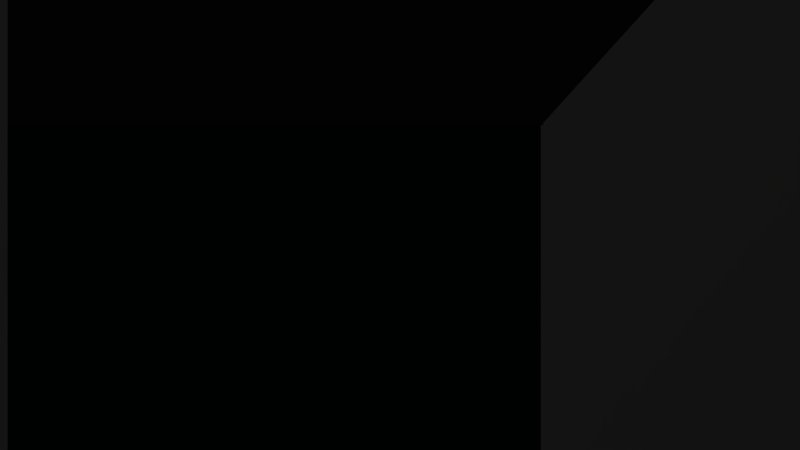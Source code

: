 # Source: pack_scene.blend  (saved by Blender 2.74.5; exported with 4.5.12 LTS)
import bpy
from mathutils import Matrix  # noqa: F401  (used for matrix-valued properties, if any)

bpy.ops.wm.read_factory_settings(use_empty=True)
scene = bpy.context.scene
scene.name = 'FunPack'

# ---- collections
col_collection_6 = bpy.data.collections.new('Collection 6'); scene.collection.children.link(col_collection_6)
col_collection_12 = bpy.data.collections.new('Collection 12'); scene.collection.children.link(col_collection_12)
col_collection_20 = bpy.data.collections.new('Collection 20'); scene.collection.children.link(col_collection_20)

# ---- materials (node trees are filled in below, after node groups)
mat_material_008 = bpy.data.materials.new('Material.008')
mat_material_008.alpha_threshold = 0.0
mat_material_008.use_transparent_shadow = False
mat_material_008.diffuse_color = (0.3324, 0.3324, 0.3324, 1.0)
mat_material_008.roughness = 0.5
mat_material_008.line_color = (0.0, 0.0, 0.0, 1.0)
mat_material_006 = bpy.data.materials.new('Material.006')
mat_material_006.alpha_threshold = 0.0
mat_material_006.use_transparent_shadow = False
mat_material_006.diffuse_color = (0.005383, 0.03156, 0.03445, 1.0)
mat_material_006.roughness = 0.5
mat_material_006.line_color = (0.0, 0.0, 0.0, 1.0)
mat_material = bpy.data.materials.new('Material')
mat_material.alpha_threshold = 0.0
mat_material.use_transparent_shadow = False
mat_material.diffuse_color = (0.8, 0.029, 0.0, 1.0)
mat_material.roughness = 0.5
mat_material.line_color = (0.0, 0.0, 0.0, 1.0)
mat_material_007 = bpy.data.materials.new('Material.007')
mat_material_007.alpha_threshold = 0.0
mat_material_007.use_transparent_shadow = False
mat_material_007.diffuse_color = (0.03881, 0.03523, 0.03069, 1.0)
mat_material_007.roughness = 0.5
mat_material_007.line_color = (0.0, 0.0, 0.0, 1.0)
mat_material_001 = bpy.data.materials.new('Material.001')
mat_material_001.alpha_threshold = 0.0
mat_material_001.use_transparent_shadow = False
mat_material_001.roughness = 0.5
mat_material_001.line_color = (0.0, 0.0, 0.0, 1.0)
mat_material_002 = bpy.data.materials.new('Material.002')
mat_material_002.alpha_threshold = 0.0
mat_material_002.use_transparent_shadow = False
mat_material_002.diffuse_color = (0.2466, 0.8, 0.2226, 1.0)
mat_material_002.roughness = 0.5
mat_material_002.line_color = (0.0, 0.0, 0.0, 1.0)
mat_material_004 = bpy.data.materials.new('Material.004')
mat_material_004.alpha_threshold = 0.0
mat_material_004.use_transparent_shadow = False
mat_material_004.diffuse_color = (0.1681, 0.8, 0.0, 1.0)
mat_material_004.roughness = 0.5
mat_material_004.line_color = (0.0, 0.0, 0.0, 1.0)

# ---- material node trees

# ---- world
world_world_003 = bpy.data.worlds.new('World.003'); scene.world = world_world_003
world_world_003.color = (0.0, 0.0, 0.0)
world_world_003.use_sun_shadow = False
world_world_003.sun_shadow_jitter_overblur = 0.0
world_world_003.cycles.sampling_method = 'MANUAL'
world_world_003.cycles.sample_map_resolution = 256

# ---- cameras
cam_camera = bpy.data.cameras.new('Camera')
cam_camera.type = 'ORTHO'
cam_camera.clip_end = 100.0
cam_camera.lens = 35.0
cam_camera.sensor_width = 32.0
cam_camera.sensor_height = 18.0
cam_camera.ortho_scale = 1.5
cam_camera.show_passepartout = False
cam_camera.dof.focus_distance = 0.0
cam_camera.dof.aperture_fstop = 128.0

# ---- lights
light_point_001 = bpy.data.lights.new('Point.001', 'SPOT')
light_point_001.transmission_factor = 0.0
light_point_001.use_shadow = False
light_point_001.energy = 100.0
light_point_001.shadow_buffer_clip_start = 0.5
light_point_001.shadow_soft_size = 0.1
light_point_001.shadow_maximum_resolution = 0.006
light_point_001.use_absolute_resolution = True
light_point_001.cycles.use_multiple_importance_sampling = False

# ---- meshes
me_cube_000 = bpy.data.meshes.new('Cube.000')
me_cube_000.from_pydata([(-3.0, -3.0, -1.0), (-3.0, 3.0, -1.0), (3.0, 3.0, -1.0), (3.0, -3.0, -1.0), (-3.0, -3.0, 1.0), (-3.0, 3.0, 1.0), (3.0, 3.0, 1.0), (3.0, -3.0, 1.0)], [], [(4, 5, 1, 0), (5, 6, 2, 1), (6, 7, 3, 2), (7, 4, 0, 3), (0, 1, 2, 3), (7, 6, 5, 4)])
me_cube_000.materials.append(mat_material_008)
me_cube_000.use_remesh_preserve_volume = False
me_cube_000.use_remesh_preserve_attributes = False
me_cube_000.use_mirror_vertex_groups = False
me_cube_000.update()
me_cube_001 = bpy.data.meshes.new('Cube.001')
me_cube_001.from_pydata([(-1.0, -1.0, -1.0), (-1.0, 1.0, -1.0), (1.0, 1.0, -1.0), (1.0, -1.0, -1.0), (-1.0, -1.0, 1.0), (-1.0, 1.0, 1.0), (1.0, 1.0, 1.0), (1.0, -1.0, 1.0)], [], [(4, 5, 1, 0), (5, 6, 2, 1), (6, 7, 3, 2), (7, 4, 0, 3), (0, 1, 2, 3), (7, 6, 5, 4)])
me_cube_001.materials.append(mat_material_008)
me_cube_001.use_remesh_preserve_volume = False
me_cube_001.use_remesh_preserve_attributes = False
me_cube_001.use_mirror_vertex_groups = False
me_cube_001.update()
me_plane = bpy.data.meshes.new('Plane')
me_plane.from_pydata([(-2.696, 8.432e-06, 0.4953), (0.5391, 0.0, 0.4953), (-2.696, 8.432e-06, -2.477), (0.5391, 0.0, -2.477)], [], [(0, 2, 3, 1)])
me_plane.materials.append(mat_material_006)
me_plane.use_remesh_preserve_volume = False
me_plane.use_remesh_preserve_attributes = False
me_plane.use_mirror_vertex_groups = False
me_plane.update()
me_cube_005 = bpy.data.meshes.new('Cube.005')
me_cube_005.from_pydata([(-1.0, -1.478, -3.0), (-1.0, 1.478, -3.0), (1.0, 1.478, -3.0), (1.0, -1.478, -3.0), (-1.0, -1.478, 3.0), (-1.0, 1.478, 3.0), (1.0, 1.478, 3.0), (1.0, -1.478, 3.0)], [], [(4, 5, 1, 0), (5, 6, 2, 1), (6, 7, 3, 2), (7, 4, 0, 3), (0, 1, 2, 3), (7, 6, 5, 4)])
_ca = me_cube_005.color_attributes.new('Col', 'BYTE_COLOR', 'CORNER')
_ca.data.foreach_set('color', [1.0, 1.0, 1.0, 1.0, 1.0, 1.0, 1.0, 1.0, 1.0, 1.0, 1.0, 1.0, 1.0, 1.0, 1.0, 1.0, 1.0, 1.0, 1.0, 1.0, 1.0, 1.0, 1.0, 1.0, 1.0, 1.0, 1.0, 1.0, 1.0, 1.0, 1.0, 1.0, 1.0, 1.0, 1.0, 1.0, 1.0, 1.0, 1.0, 1.0, 1.0, 1.0, 1.0, 1.0, 1.0, 1.0, 1.0, 1.0, 1.0, 1.0, 1.0, 1.0, 1.0, 1.0, 1.0, 1.0, 1.0, 1.0, 1.0, 1.0, 1.0, 1.0, 1.0, 1.0, 1.0, 1.0, 1.0, 1.0, 1.0, 1.0, 1.0, 1.0, 1.0, 1.0, 1.0, 1.0, 1.0, 1.0, 1.0, 1.0, 1.0, 1.0, 1.0, 1.0, 1.0, 1.0, 1.0, 1.0, 1.0, 1.0, 1.0, 1.0, 1.0, 1.0, 1.0, 1.0])
me_cube_005.materials.append(mat_material_008)
me_cube_005.use_remesh_preserve_volume = False
me_cube_005.use_remesh_preserve_attributes = False
me_cube_005.use_mirror_vertex_groups = False
me_cube_005.update()
me_cube_010 = bpy.data.meshes.new('Cube.010')
me_cube_010.from_pydata([(-0.01027, -0.007264, 6.789e-10), (-0.01027, 0.007264, 1.308e-09), (-3.775e-09, 0.007264, -0.01027), (-2.517e-09, -0.007264, -0.01027), (3.775e-09, -0.007264, 0.01027), (2.517e-09, 0.007264, 0.01027), (0.01027, 0.007264, -5.613e-09), (0.01027, -0.007264, -6.242e-09), (-0.02428, -0.001975, 0.02707), (-0.02428, 0.001975, 0.02707), (-0.02707, 0.001975, 0.02428), (-0.02707, -0.001975, 0.02428), (0.02707, 0.001975, -0.02428), (0.02707, -0.001975, -0.02428), (0.02428, -0.001975, -0.02707), (0.02428, 0.001975, -0.02707), (-0.02707, -0.001975, -0.02428), (-0.02707, 0.001975, -0.02428), (-0.02428, 0.001975, -0.02707), (-0.02428, -0.001975, -0.02707), (0.02707, -0.001975, 0.02428), (0.02707, 0.001975, 0.02428), (0.02428, 0.001975, 0.02707), (0.02428, -0.001975, 0.02707)], [], [(5, 6, 2, 1), (7, 4, 0, 3), (8, 9, 10, 11), (5, 9, 8, 4), (1, 10, 9, 5), (0, 11, 10, 1), (4, 8, 11, 0), (12, 13, 14, 15), (7, 13, 12, 6), (3, 14, 13, 7), (2, 15, 14, 3), (6, 12, 15, 2), (16, 17, 18, 19), (1, 17, 16, 0), (2, 18, 17, 1), (3, 19, 18, 2), (0, 16, 19, 3), (20, 21, 22, 23), (6, 21, 20, 7), (5, 22, 21, 6), (4, 23, 22, 5), (7, 20, 23, 4)])
me_cube_010.materials.append(mat_material)
me_cube_010.use_remesh_preserve_volume = False
me_cube_010.use_remesh_preserve_attributes = False
me_cube_010.use_mirror_vertex_groups = False
me_cube_010.update()
me_plane_002 = bpy.data.meshes.new('Plane.002')
me_plane_002.from_pydata([(-1.339, -0.01616, -2.365), (1.339, -0.01616, -2.365), (-1.339, -0.01616, 2.365), (1.339, -0.01616, 2.365)], [], [(0, 1, 3, 2)])
me_plane_002.materials.append(mat_material_007)
me_plane_002.use_remesh_preserve_volume = False
me_plane_002.use_remesh_preserve_attributes = False
me_plane_002.use_mirror_vertex_groups = False
me_plane_002.update()
me_cube_007 = bpy.data.meshes.new('Cube.007')
me_cube_007.from_pydata([(-0.5566, -0.5566, -0.5566), (-0.5566, 0.5566, -0.5566), (0.5566, 0.5566, -0.5566), (0.5566, -0.5566, -0.5566), (-0.5566, -0.5566, 0.5566), (-0.5566, 0.5566, 0.5566), (0.5566, 0.5566, 0.5566), (0.5566, -0.5566, 0.5566), (-0.07853, -0.7124, -0.07853), (-0.07853, -0.5553, -0.07853), (0.07853, -0.5553, -0.07853), (0.07853, -0.7124, -0.07853), (-0.07853, -0.7124, 0.07853), (-0.07853, -0.5553, 0.07853), (0.07853, -0.5553, 0.07853), (0.07853, -0.7124, 0.07853), (-0.4079, -0.7124, 0.07853), (-0.4079, -0.5553, 0.07853), (-0.4079, -0.5553, -0.07853), (-0.4079, -0.7124, -0.07853), (0.4079, -0.5553, 0.07853), (0.4079, -0.7124, 0.07853), (0.4079, -0.7124, -0.07853), (0.4079, -0.5553, -0.07853), (-0.07853, -0.7124, -0.4079), (-0.07853, -0.5553, -0.4079), (0.07853, -0.5553, -0.4079), (0.07853, -0.7124, -0.4079), (0.07853, -0.7124, 0.4079), (0.07853, -0.5553, 0.4079), (-0.07853, -0.5553, 0.4079), (-0.07853, -0.7124, 0.4079)], [], [(4, 5, 1, 0), (5, 6, 2, 1), (6, 7, 3, 2), (7, 4, 0, 3), (0, 1, 2, 3), (7, 6, 5, 4), (13, 14, 10, 9), (15, 12, 8, 11), (16, 17, 18, 19), (13, 17, 16, 12), (9, 18, 17, 13), (8, 19, 18, 9), (12, 16, 19, 8), (20, 21, 22, 23), (15, 21, 20, 14), (11, 22, 21, 15), (10, 23, 22, 11), (14, 20, 23, 10), (24, 25, 26, 27), (9, 25, 24, 8), (10, 26, 25, 9), (11, 27, 26, 10), (8, 24, 27, 11), (28, 29, 30, 31), (14, 29, 28, 15), (13, 30, 29, 14), (12, 31, 30, 13), (15, 28, 31, 12)])
me_cube_007.polygons.foreach_set('material_index', [0, 0, 0, 0, 0, 0, 1, 1, 1, 1, 1, 1, 1, 1, 1, 1, 1, 1, 1, 1, 1, 1, 1, 1, 1, 1, 1, 1])
me_cube_007.materials.append(mat_material_001)
me_cube_007.materials.append(mat_material_002)
me_cube_007.use_remesh_preserve_volume = False
me_cube_007.use_remesh_preserve_attributes = False
me_cube_007.use_mirror_vertex_groups = False
me_cube_007.update()
me_cube_006 = bpy.data.meshes.new('Cube.006')
me_cube_006.from_pydata([(-0.5566, -0.5566, -0.5566), (-0.5566, 0.5566, -0.5566), (0.5566, 0.5566, -0.5566), (0.5566, -0.5566, -0.5566), (-0.5566, -0.5566, 0.5566), (-0.5566, 0.5566, 0.5566), (0.5566, 0.5566, 0.5566), (0.5566, -0.5566, 0.5566), (-0.07853, -0.7124, -0.07853), (-0.07853, -0.5553, -0.07853), (0.07853, -0.5553, -0.07853), (0.07853, -0.7124, -0.07853), (-0.07853, -0.7124, 0.07853), (-0.07853, -0.5553, 0.07853), (0.07853, -0.5553, 0.07853), (0.07853, -0.7124, 0.07853), (-0.4079, -0.7124, 0.07853), (-0.4079, -0.5553, 0.07853), (-0.4079, -0.5553, -0.07853), (-0.4079, -0.7124, -0.07853), (0.4079, -0.5553, 0.07853), (0.4079, -0.7124, 0.07853), (0.4079, -0.7124, -0.07853), (0.4079, -0.5553, -0.07853)], [], [(4, 5, 1, 0), (5, 6, 2, 1), (6, 7, 3, 2), (7, 4, 0, 3), (0, 1, 2, 3), (7, 6, 5, 4), (13, 14, 10, 9), (15, 12, 8, 11), (16, 17, 18, 19), (13, 17, 16, 12), (9, 18, 17, 13), (8, 19, 18, 9), (12, 16, 19, 8), (20, 21, 22, 23), (15, 21, 20, 14), (11, 22, 21, 15), (10, 23, 22, 11), (14, 20, 23, 10), (15, 14, 13, 12), (8, 9, 10, 11)])
me_cube_006.polygons.foreach_set('material_index', [0, 0, 0, 0, 0, 0, 1, 1, 1, 1, 1, 1, 1, 1, 1, 1, 1, 1, 1, 1])
me_cube_006.materials.append(mat_material_001)
me_cube_006.materials.append(mat_material_004)
me_cube_006.use_remesh_preserve_volume = False
me_cube_006.use_remesh_preserve_attributes = False
me_cube_006.use_mirror_vertex_groups = False
me_cube_006.update()
me_cube_003 = bpy.data.meshes.new('Cube.003')
me_cube_003.from_pydata([(-0.5566, -0.5566, -0.5566), (-0.5566, 0.5566, -0.5566), (0.5566, 0.5566, -0.5566), (0.5566, -0.5566, -0.5566), (-0.5566, -0.5566, 0.5566), (-0.5566, 0.5566, 0.5566), (0.5566, 0.5566, 0.5566), (0.5566, -0.5566, 0.5566), (-0.1392, -0.7124, -0.4199), (-0.1392, -0.5553, -0.4199), (0.08138, -0.5553, 0.02522), (0.08138, -0.7124, 0.02522), (-0.1771, -0.7124, -0.1869), (-0.1771, -0.5553, -0.1869), (0.03183, -0.5553, 0.1743), (0.03183, -0.7124, 0.1743), (-0.4079, -0.7124, 0.07853), (-0.4079, -0.5553, 0.07853), (-0.4079, -0.5553, -0.07853), (-0.4079, -0.7124, -0.07853), (0.3443, -0.5553, 0.2782), (0.3443, -0.7124, 0.2782), (0.3939, -0.7124, 0.1291), (0.3939, -0.5553, 0.1291)], [], [(4, 5, 1, 0), (5, 6, 2, 1), (6, 7, 3, 2), (7, 4, 0, 3), (0, 1, 2, 3), (7, 6, 5, 4), (13, 14, 10, 9), (15, 12, 8, 11), (16, 17, 18, 19), (13, 17, 16, 12), (9, 18, 17, 13), (8, 19, 18, 9), (12, 16, 19, 8), (20, 21, 22, 23), (15, 21, 20, 14), (11, 22, 21, 15), (10, 23, 22, 11), (14, 20, 23, 10), (15, 14, 13, 12), (8, 9, 10, 11)])
me_cube_003.polygons.foreach_set('material_index', [0, 0, 0, 0, 0, 0, 1, 1, 1, 1, 1, 1, 1, 1, 1, 1, 1, 1, 1, 1])
me_cube_003.materials.append(mat_material_001)
me_cube_003.materials.append(mat_material_004)
me_cube_003.use_remesh_preserve_volume = False
me_cube_003.use_remesh_preserve_attributes = False
me_cube_003.use_mirror_vertex_groups = False
me_cube_003.update()
me_cube_004 = bpy.data.meshes.new('Cube.004')
me_cube_004.from_pydata([(-0.5566, -0.5566, -0.5566), (-0.5566, 0.5566, -0.5566), (0.5566, 0.5566, -0.5566), (0.5566, -0.5566, -0.5566), (-0.5566, -0.5566, 0.5566), (-0.5566, 0.5566, 0.5566), (0.5566, 0.5566, 0.5566), (0.5566, -0.5566, 0.5566), (-0.07853, -0.7124, -0.07853), (-0.07853, -0.5553, -0.07853), (0.07853, -0.5553, -0.07853), (0.07853, -0.7124, -0.07853), (-0.07853, -0.7124, 0.07853), (-0.07853, -0.5553, 0.07853), (0.07853, -0.5553, 0.07853), (0.07853, -0.7124, 0.07853), (-0.4079, -0.7124, 0.07853), (-0.4079, -0.5553, 0.07853), (-0.4079, -0.5553, -0.07853), (-0.4079, -0.7124, -0.07853), (0.4079, -0.5553, 0.07853), (0.4079, -0.7124, 0.07853), (0.4079, -0.7124, -0.07853), (0.4079, -0.5553, -0.07853)], [], [(4, 5, 1, 0), (5, 6, 2, 1), (6, 7, 3, 2), (7, 4, 0, 3), (0, 1, 2, 3), (7, 6, 5, 4), (13, 14, 10, 9), (15, 12, 8, 11), (16, 17, 18, 19), (13, 17, 16, 12), (9, 18, 17, 13), (8, 19, 18, 9), (12, 16, 19, 8), (20, 21, 22, 23), (15, 21, 20, 14), (11, 22, 21, 15), (10, 23, 22, 11), (14, 20, 23, 10), (15, 14, 13, 12), (8, 9, 10, 11)])
me_cube_004.polygons.foreach_set('material_index', [0, 0, 0, 0, 0, 0, 1, 1, 1, 1, 1, 1, 1, 1, 1, 1, 1, 1, 1, 1])
me_cube_004.materials.append(mat_material_001)
me_cube_004.materials.append(mat_material_004)
me_cube_004.use_remesh_preserve_volume = False
me_cube_004.use_remesh_preserve_attributes = False
me_cube_004.use_mirror_vertex_groups = False
me_cube_004.update()
me_cube_002 = bpy.data.meshes.new('Cube.002')
me_cube_002.from_pydata([(-0.5566, -0.5566, -0.5566), (-0.5566, 0.5566, -0.5566), (0.5566, 0.5566, -0.5566), (0.5566, -0.5566, -0.5566), (-0.5566, -0.5566, 0.5566), (-0.5566, 0.5566, 0.5566), (0.5566, 0.5566, 0.5566), (0.5566, -0.5566, 0.5566), (-0.07853, -0.7124, -0.07853), (-0.07853, -0.5553, -0.07853), (0.07853, -0.5553, -0.07853), (0.07853, -0.7124, -0.07853), (-0.07853, -0.7124, 0.07853), (-0.07853, -0.5553, 0.07853), (0.07853, -0.5553, 0.07853), (0.07853, -0.7124, 0.07853), (-0.4079, -0.7124, 0.07853), (-0.4079, -0.5553, 0.07853), (-0.4079, -0.5553, -0.07853), (-0.4079, -0.7124, -0.07853), (0.4079, -0.5553, 0.07853), (0.4079, -0.7124, 0.07853), (0.4079, -0.7124, -0.07853), (0.4079, -0.5553, -0.07853), (-0.07853, -0.7124, -0.4079), (-0.07853, -0.5553, -0.4079), (0.07853, -0.5553, -0.4079), (0.07853, -0.7124, -0.4079), (0.07853, -0.7124, 0.4079), (0.07853, -0.5553, 0.4079), (-0.07853, -0.5553, 0.4079), (-0.07853, -0.7124, 0.4079)], [], [(4, 5, 1, 0), (5, 6, 2, 1), (6, 7, 3, 2), (7, 4, 0, 3), (0, 1, 2, 3), (7, 6, 5, 4), (13, 14, 10, 9), (15, 12, 8, 11), (16, 17, 18, 19), (13, 17, 16, 12), (9, 18, 17, 13), (8, 19, 18, 9), (12, 16, 19, 8), (20, 21, 22, 23), (15, 21, 20, 14), (11, 22, 21, 15), (10, 23, 22, 11), (14, 20, 23, 10), (24, 25, 26, 27), (9, 25, 24, 8), (10, 26, 25, 9), (11, 27, 26, 10), (8, 24, 27, 11), (28, 29, 30, 31), (14, 29, 28, 15), (13, 30, 29, 14), (12, 31, 30, 13), (15, 28, 31, 12)])
me_cube_002.polygons.foreach_set('material_index', [0, 0, 0, 0, 0, 0, 1, 1, 1, 1, 1, 1, 1, 1, 1, 1, 1, 1, 1, 1, 1, 1, 1, 1, 1, 1, 1, 1])
me_cube_002.materials.append(mat_material_001)
me_cube_002.materials.append(mat_material_002)
me_cube_002.use_remesh_preserve_volume = False
me_cube_002.use_remesh_preserve_attributes = False
me_cube_002.use_mirror_vertex_groups = False
me_cube_002.update()
me_plane_003 = bpy.data.meshes.new('Plane.003')
me_plane_003.from_pydata([(0.03489, -1.0, 0.0), (0.03489, 1.0, 0.0), (0.03489, -1.0, 0.0049), (0.03489, 1.0, 0.0049)], [], [(0, 1, 3, 2)])
me_plane_003.materials.append(mat_material)
me_plane_003.use_remesh_preserve_volume = False
me_plane_003.use_remesh_preserve_attributes = False
me_plane_003.use_mirror_vertex_groups = False
me_plane_003.update()

# ---- curves / text
txt_text_001 = bpy.data.curves.new('Text.001', 'FONT')
txt_text_001.dimensions = '2D'
txt_text_001.body = "space size\n\nmargin\n\napply to\nUV's"
txt_text_001.use_path_clamp = True
txt_text_001.bevel_resolution = 0
txt_text_001.size = 0.1
txt_text = bpy.data.curves.new('Text', 'FONT')
txt_text.dimensions = '2D'
txt_text.body = "ctrl+click to move object up\ndrag to move objects\n+ -  to scale all \n\n\nget into the UV layout!\nconfirm!\ntake a coffee! (takes long time \nto apply now)\n\nthis is just a fun prototype,\n it doesn't apply UVs yet"
txt_text.use_path_clamp = True
txt_text.bevel_resolution = 0
txt_text.size = 0.1

# ---- objects
ob_point = bpy.data.objects.new('Point', light_point_001)
ob_cube_009 = bpy.data.objects.new('Cube.009', me_cube_000)
ob_ssize = bpy.data.objects.new('ssize', me_cube_001)
ob_cube_012 = bpy.data.objects.new('Cube.012', me_cube_001)
ob_plane = bpy.data.objects.new('Plane', me_plane)
ob_cube_007 = bpy.data.objects.new('Cube.007', me_cube_005)
ob_target = bpy.data.objects.new('target', me_cube_010)
ob_plane_001 = bpy.data.objects.new('Plane.001', me_plane_002)
ob_camera = bpy.data.objects.new('Camera', cam_camera)
ob_empty = bpy.data.objects.new('Empty', None)
ob_text_001 = bpy.data.objects.new('Text.001', txt_text_001)
ob_text = bpy.data.objects.new('Text', txt_text)
ob_cube_003 = bpy.data.objects.new('Cube.003', me_cube_007)
ob_cube_001 = bpy.data.objects.new('Cube.001', me_cube_006)
ob_cube_011 = bpy.data.objects.new('Cube.011', me_cube_003)
ob_cube_002 = bpy.data.objects.new('Cube.002', me_cube_004)
ob_cube = bpy.data.objects.new('Cube', me_cube_002)
ob_top = bpy.data.objects.new('top', me_plane_003)

# ---- transforms, parenting, visibility, modifiers, constraints
ob_point.location = (-2.746, -7.801, 6.441)
ob_point.rotation_euler = (0.8686, 0.2568, -0.7096)
ob_point.lineart.crease_threshold = 0.0
ob_cube_009.location = (0.7807, 0.9197, -1.0)
ob_cube_009.rotation_euler = (0.0, -0.0, -1.571)
ob_cube_009.lineart.crease_threshold = 0.0
ob_ssize.location = (2.0, 1.0, 0.0)
ob_ssize.rotation_euler = (0.0, -0.0, -1.571)
ob_ssize.lineart.crease_threshold = 0.0
ob_cube_012.parent = ob_ssize
ob_cube_012.matrix_parent_inverse = Matrix(((1.0, 0.0, 0.0, -0.0), (0.0, 1.0, 0.0, -2.0), (0.0, 0.0, 1.0, -0.0), (0.0, 0.0, 0.0, 1.0)))
ob_cube_012.location = (-5.51e-06, 2.416, 1.072)
ob_cube_012.rotation_euler = (0.8345, 3.359e-06, 7.226e-07)
ob_cube_012.lineart.crease_threshold = 0.0
ob_plane.parent = ob_ssize
ob_plane.matrix_parent_inverse = Matrix(((1.0, 0.0, 0.0, -0.0), (0.0, 1.0, 0.0, -2.0), (0.0, 0.0, 1.0, -0.0), (0.0, 0.0, 0.0, 1.0)))
ob_plane.location = (0.5434, 0.496, 0.4993)
ob_plane.rotation_euler = (0.0, -0.0, 1.571)
ob_plane.scale = (0.9274, 1.0, 1.009)
ob_plane.lineart.crease_threshold = 0.0
ob_cube_007.location = (-1.478, 0.9197, 0.0)
ob_cube_007.rotation_euler = (0.0, -0.0, -1.571)
ob_cube_007.color = (0.08558, 0.08558, 0.08558, 1.0)
ob_cube_007.lineart.crease_threshold = 0.0
ob_target.location = (-0.9087, 0.1968, 1.107)
ob_target.rotation_euler = (0.0, -0.0, 9.537e-07)
ob_target.lineart.crease_threshold = 0.0
ob_plane_001.location = (0.5532, 1.276, 0.7163)
ob_plane_001.rotation_euler = (0.0, -0.0, 6.283)
ob_plane_001.lineart.crease_threshold = 0.0
ob_camera.location = (0.735, -3.815, 0.8117)
ob_camera.rotation_euler = (1.571, -0.0, 6.283)
ob_camera.scale = (1.0, 1.0, 1.0)
ob_camera.lineart.crease_threshold = 0.0
ob_empty.parent = ob_camera
ob_empty.matrix_parent_inverse = Matrix(((-4.143e-06, 1.0, 0.0, -0.735), (8.792e-07, 3.638e-12, 1.0, -0.8118), (1.0, 4.152e-06, -8.782e-07, -3.815), (0.0, 0.0, 0.0, 1.0)))
ob_empty.location = (1.239, -0.199, 1.477)
ob_empty.rotation_euler = (0.0, 0.0, 1.571)
ob_empty.scale = (0.3523, 0.3523, 0.3523)
ob_empty.empty_image_offset = (0.0, 0.0)
ob_empty.lineart.crease_threshold = 0.0
ob_text_001.parent = ob_empty
ob_text_001.matrix_parent_inverse = Matrix(((-2.408e-06, 2.838, 0.0, 1.603), (-2.838, -2.493e-06, 0.0, 3.518), (-2.855e-07, 2.722e-13, 2.838, -4.789), (0.0, 0.0, 0.0, 1.0)))
ob_text_001.location = (1.133, -1.035, 1.734)
ob_text_001.rotation_euler = (1.571, 0.0, 1.571)
ob_text_001.scale = (0.6723, 0.6723, 0.6723)
ob_text_001.lineart.crease_threshold = 0.0
ob_text.parent = ob_empty
ob_text.matrix_parent_inverse = Matrix(((-2.408e-06, 2.838, 0.0, 1.603), (-2.838, -2.493e-06, 0.0, 3.518), (-2.855e-07, 2.722e-13, 2.838, -4.789), (0.0, 0.0, 0.0, 1.0)))
ob_text.location = (1.133, -1.103, 0.8492)
ob_text.rotation_euler = (1.571, 0.0, 1.571)
ob_text.scale = (0.4214, 0.4214, 0.4214)
ob_text.lineart.crease_threshold = 0.0
ob_cube_003.parent = ob_empty
ob_cube_003.matrix_parent_inverse = Matrix(((1.0, 0.0, 0.0, 1.423), (0.0, 1.0, 9.313e-10, 0.03493), (0.0, 0.0, 1.0, -3.001), (0.0, 0.0, 0.0, 1.0)))
ob_cube_003.location = (-1.606, 0.06795, 2.79)
ob_cube_003.scale = (0.2948, 0.2948, 0.2948)
ob_cube_003.lineart.crease_threshold = 0.0
_m = ob_cube_003.modifiers.new('Bevel', 'BEVEL')
_m.width = 0.02388
_m.width_pct = 0.02388
_m.limit_method = 'NONE'
_m.spread = 0.0
ob_cube_001.parent = ob_empty
ob_cube_001.matrix_parent_inverse = Matrix(((1.0, 0.0, 0.0, 1.423), (0.0, 1.0, 9.313e-10, 0.03493), (0.0, 0.0, 1.0, -3.001), (0.0, 0.0, 0.0, 1.0)))
ob_cube_001.location = (-1.225, 0.06796, 2.79)
ob_cube_001.scale = (0.2948, 0.2948, 0.2948)
ob_cube_001.lineart.crease_threshold = 0.0
_m = ob_cube_001.modifiers.new('Bevel', 'BEVEL')
_m.width = 0.02388
_m.width_pct = 0.02388
_m.limit_method = 'NONE'
_m.spread = 0.0
ob_cube_011.parent = ob_empty
ob_cube_011.matrix_parent_inverse = Matrix(((1.0, 0.0, 0.0, 1.423), (0.0, 1.0, 9.313e-10, 0.03493), (0.0, 0.0, 1.0, -3.001), (0.0, 0.0, 0.0, 1.0)))
ob_cube_011.location = (-1.606, 0.0845, 2.422)
ob_cube_011.scale = (0.2948, 0.2948, 0.2948)
ob_cube_011.lineart.crease_threshold = 0.0
_m = ob_cube_011.modifiers.new('Bevel', 'BEVEL')
_m.width = 0.02388
_m.width_pct = 0.02388
_m.limit_method = 'NONE'
_m.spread = 0.0
ob_cube_002.parent = ob_empty
ob_cube_002.matrix_parent_inverse = Matrix(((1.0, 0.0, 0.0, 1.423), (0.0, 1.0, 9.313e-10, 0.03493), (0.0, 0.0, 1.0, -3.001), (0.0, 0.0, 0.0, 1.0)))
ob_cube_002.location = (-1.225, 0.0845, 3.184)
ob_cube_002.scale = (0.2948, 0.2948, 0.2948)
ob_cube_002.lineart.crease_threshold = 0.0
_m = ob_cube_002.modifiers.new('Bevel', 'BEVEL')
_m.width = 0.02388
_m.width_pct = 0.02388
_m.limit_method = 'NONE'
_m.spread = 0.0
ob_cube.parent = ob_empty
ob_cube.matrix_parent_inverse = Matrix(((1.0, 0.0, 0.0, 1.423), (0.0, 1.0, 9.313e-10, 0.03493), (0.0, 0.0, 1.0, -3.001), (0.0, 0.0, 0.0, 1.0)))
ob_cube.location = (-1.606, 0.0845, 3.184)
ob_cube.scale = (0.2948, 0.2948, 0.2948)
ob_cube.lineart.crease_threshold = 0.0
_m = ob_cube.modifiers.new('Bevel', 'BEVEL')
_m.width = 0.02388
_m.width_pct = 0.02388
_m.limit_method = 'NONE'
_m.spread = 0.0
ob_top.location = (1.795, 0.5168, 0.9978)
ob_top.lineart.crease_threshold = 0.0

# ---- collection membership
col_collection_6.objects.link(ob_point)
col_collection_12.objects.link(ob_point)
col_collection_12.objects.link(ob_cube_009)
col_collection_12.objects.link(ob_ssize)
col_collection_12.objects.link(ob_cube_012)
col_collection_12.objects.link(ob_plane)
col_collection_12.objects.link(ob_cube_007)
col_collection_12.objects.link(ob_target)
col_collection_12.objects.link(ob_plane_001)
col_collection_12.objects.link(ob_camera)
col_collection_12.objects.link(ob_empty)
col_collection_12.objects.link(ob_text_001)
col_collection_12.objects.link(ob_text)
col_collection_12.objects.link(ob_cube_003)
col_collection_12.objects.link(ob_cube_001)
col_collection_12.objects.link(ob_cube_011)
col_collection_12.objects.link(ob_cube_002)
col_collection_12.objects.link(ob_cube)
col_collection_20.objects.link(ob_top)

# ---- scene / render settings (as saved in the file)
scene.camera = ob_camera
scene.frame_start = 1; scene.frame_end = 2011; scene.frame_set(236)
scene.render.engine = 'BLENDER_EEVEE_NEXT'
scene.render.image_settings.file_format = 'OPEN_EXR'
scene.render.image_settings.color_mode = 'BW'
scene.render.image_settings.color_depth = '32'
scene.render.image_settings.compression = 90
scene.render.fps = 50
scene.render.dither_intensity = 0.0
scene.render.bake_margin = 2
scene.render.bake_bias = 0.0
scene.cycles.use_denoising = False
scene.cycles.samples = 10
scene.cycles.sampling_pattern = 'TABULATED_SOBOL'
scene.cycles.light_sampling_threshold = 0.0
scene.cycles.use_adaptive_sampling = False
scene.cycles.use_light_tree = False
scene.cycles.blur_glossy = 0.0
scene.cycles.volume_bounces = 1
scene.cycles.pixel_filter_type = 'GAUSSIAN'
scene.cycles.sample_clamp_indirect = 0.0
scene.view_settings.view_transform = 'Standard'
bpy.context.view_layer.update()
